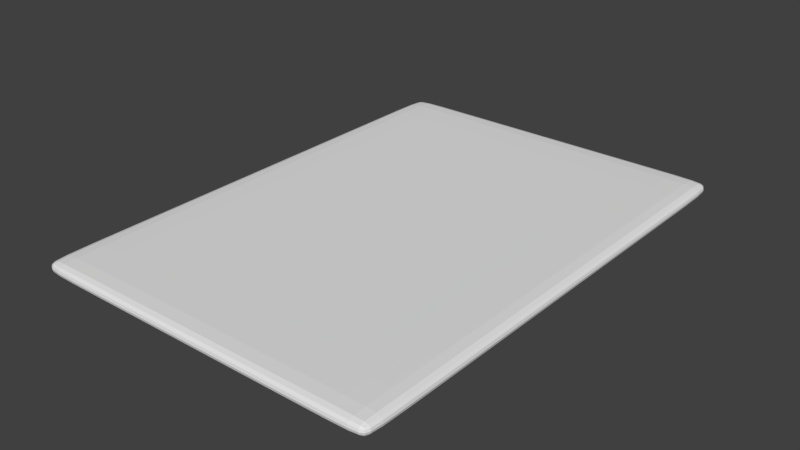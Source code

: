 # Source: card.blend  (saved by Blender 2.78.0; exported with 4.5.12 LTS)
import bpy
from mathutils import Matrix  # noqa: F401  (used for matrix-valued properties, if any)

bpy.ops.wm.read_factory_settings(use_empty=True)
scene = bpy.context.scene
scene.name = 'Scene'

# ---- collections
col_collection_1 = bpy.data.collections.new('Collection 1'); scene.collection.children.link(col_collection_1)

# ---- world
world_world = bpy.data.worlds.new('World'); scene.world = world_world
world_world.color = (0.05088, 0.05088, 0.05088)
world_world.use_sun_shadow = False
world_world.sun_shadow_jitter_overblur = 0.0
world_world.cycles.sampling_method = 'MANUAL'

# ---- meshes
me_cube_001 = bpy.data.meshes.new('Cube.001')
me_cube_001.from_pydata([(-1.0, -1.0, -1.0), (-1.0, -1.0, 1.0), (-1.0, 1.0, -1.0), (-1.0, 1.0, 1.0), (1.0, -1.0, -1.0), (1.0, -1.0, 1.0), (1.0, 1.0, -1.0), (1.0, 1.0, 1.0), (-1.0, 0.9149, -1.0), (-1.0, -0.9135, -1.0), (-1.0, -0.9135, 1.0), (-1.0, 0.9149, 1.0), (1.0, -0.9135, -1.0), (1.0, 0.9149, -1.0), (1.0, 0.9149, 1.0), (1.0, -0.9135, 1.0), (0.8837, 1.0, -1.0), (0.8837, 1.0, 1.0), (0.8837, -1.0, -1.0), (0.8837, -1.0, 1.0), (0.8837, 0.9149, 1.0), (0.8837, -0.9135, 1.0), (0.8837, 0.9149, -1.0), (0.8837, -0.9135, -1.0), (-0.8806, 1.0, -1.0), (-0.8806, -1.0, 1.0), (-0.8806, 0.9149, -1.0), (-0.8806, -0.9135, -1.0), (-0.8806, 1.0, 1.0), (-0.8806, -1.0, -1.0), (-0.8806, 0.9149, 1.0), (-0.8806, -0.9135, 1.0)], [], [(8, 11, 3, 2), (16, 17, 7, 6), (12, 15, 5, 4), (29, 25, 1, 0), (23, 12, 4, 18), (31, 10, 1, 25), (28, 3, 11, 30), (30, 11, 10, 31), (16, 6, 13, 22), (22, 13, 12, 23), (6, 7, 14, 13), (13, 14, 15, 12), (0, 1, 10, 9), (9, 10, 11, 8), (26, 22, 23, 27), (24, 16, 22, 26), (14, 20, 21, 15), (7, 17, 20, 14), (15, 21, 19, 5), (27, 23, 18, 29), (4, 5, 19, 18), (24, 28, 17, 16), (2, 3, 28, 24), (9, 27, 29, 0), (2, 24, 26, 8), (8, 26, 27, 9), (20, 30, 31, 21), (17, 28, 30, 20), (21, 31, 25, 19), (18, 19, 25, 29)])
_uv = me_cube_001.uv_layers.new(name='UVMap')
_uv.uv.foreach_set('vector', [0.2394, 0.75, 0.2394, 0.5, 0.25, 0.5, 0.25, 0.75, 0.4855, 0.75, 0.4855, 0.5, 0.5, 0.5, 0.5, 0.75, 0.7391, 0.75, 0.7391, 0.5, 0.75, 0.5, 0.75, 0.75, 0.265, 8.659e-05, 0.265, 0.25, 0.25, 0.25, 0.25, 8.659e-05, 0.4855, 0.9891, 0.5, 0.9891, 0.5, 0.9999, 0.4855, 0.9999, 0.265, 0.2609, 0.25, 0.2609, 0.25, 0.25, 0.265, 0.25, 0.265, 0.5, 0.25, 0.5, 0.25, 0.4894, 0.265, 0.4894, 0.265, 0.4894, 0.25, 0.4894, 0.25, 0.2609, 0.265, 0.2609, 0.4855, 0.75, 0.5, 0.75, 0.5, 0.7606, 0.4855, 0.7606, 0.4855, 0.7606, 0.5, 0.7606, 0.5, 0.9891, 0.4855, 0.9891, 0.5, 0.75, 0.5, 0.5, 0.5106, 0.5, 0.5106, 0.75, 0.5106, 0.75, 0.5106, 0.5, 0.7391, 0.5, 0.7391, 0.75, 8.7e-05, 0.75, 8.659e-05, 0.5, 0.0109, 0.5, 0.0109, 0.75, 0.0109, 0.75, 0.0109, 0.5, 0.2394, 0.5, 0.2394, 0.75, 0.265, 0.7606, 0.4855, 0.7606, 0.4855, 0.9891, 0.265, 0.9891, 0.265, 0.75, 0.4855, 0.75, 0.4855, 0.7606, 0.265, 0.7606, 0.5, 0.4894, 0.4855, 0.4894, 0.4855, 0.2609, 0.5, 0.2609, 0.5, 0.5, 0.4855, 0.5, 0.4855, 0.4894, 0.5, 0.4894, 0.5, 0.2609, 0.4855, 0.2609, 0.4855, 0.25, 0.5, 0.25, 0.265, 0.9891, 0.4855, 0.9891, 0.4855, 0.9999, 0.265, 0.9999, 0.5, 8.659e-05, 0.5, 0.25, 0.4855, 0.25, 0.4855, 8.659e-05, 0.265, 0.75, 0.265, 0.5, 0.4855, 0.5, 0.4855, 0.75, 0.25, 0.75, 0.25, 0.5, 0.265, 0.5, 0.265, 0.75, 0.25, 0.9891, 0.265, 0.9891, 0.265, 0.9999, 0.25, 0.9999, 0.25, 0.75, 0.265, 0.75, 0.265, 0.7606, 0.25, 0.7606, 0.25, 0.7606, 0.265, 0.7606, 0.265, 0.9891, 0.25, 0.9891, 0.4855, 0.4894, 0.265, 0.4894, 0.265, 0.2609, 0.4855, 0.2609, 0.4855, 0.5, 0.265, 0.5, 0.265, 0.4894, 0.4855, 0.4894, 0.4855, 0.2609, 0.265, 0.2609, 0.265, 0.25, 0.4855, 0.25, 0.4855, 8.659e-05, 0.4855, 0.25, 0.265, 0.25, 0.265, 8.659e-05])
me_cube_001.use_remesh_preserve_volume = False
me_cube_001.use_remesh_preserve_attributes = False
me_cube_001.use_mirror_vertex_groups = False
me_cube_001.update()

# ---- objects
ob_cube = bpy.data.objects.new('Cube', me_cube_001)

# ---- transforms, parenting, visibility, modifiers, constraints
ob_cube.location = (0.0, 0.0, 0.0)
ob_cube.scale = (1.25, 1.75, 0.05)
ob_cube.lineart.crease_threshold = 0.0
_m = ob_cube.modifiers.new('Subsurf', 'SUBSURF')
_m.uv_smooth = 'PRESERVE_CORNERS'
_m.quality = 2
_m.levels = 3
_m.show_only_control_edges = False

# ---- collection membership
col_collection_1.objects.link(ob_cube)

# ---- scene / render settings (as saved in the file)
scene.frame_start = 1; scene.frame_end = 250; scene.frame_set(1)
scene.render.engine = 'BLENDER_EEVEE_NEXT'
scene.render.resolution_percentage = 50
scene.render.dither_intensity = 0.0
scene.cycles.use_denoising = False
scene.cycles.samples = 128
scene.cycles.sampling_pattern = 'TABULATED_SOBOL'
scene.cycles.light_sampling_threshold = 0.0
scene.cycles.use_adaptive_sampling = False
scene.cycles.use_light_tree = False
scene.cycles.blur_glossy = 0.0
scene.cycles.sample_clamp_indirect = 0.0
scene.view_settings.view_transform = 'Standard'
bpy.context.view_layer.update()

# ---- added for rendering (the .blend has no active camera and no usable light): camera, sun
cam_auto = bpy.data.cameras.new('AutoCamera')
cam_auto.lens = 50.0
cam_auto.sensor_width = 36.0
cam_auto.clip_end = 1000.0
ob_auto_camera = bpy.data.objects.new('AutoCamera', cam_auto)
scene.collection.objects.link(ob_auto_camera)
ob_auto_camera.location = (3.98062, -4.77674, 3.18449)
ob_auto_camera.rotation_euler = (1.09748, -7.21219e-08, 0.694738)
scene.camera = ob_auto_camera
light_auto_sun = bpy.data.lights.new('AutoSun', 'SUN')
light_auto_sun.energy = 3.0
light_auto_sun.angle = 0.0523599
ob_auto_sun = bpy.data.objects.new('AutoSun', light_auto_sun)
scene.collection.objects.link(ob_auto_sun)
ob_auto_sun.rotation_euler = (0.872665, 0.174533, 0.523599)
bpy.context.view_layer.update()
